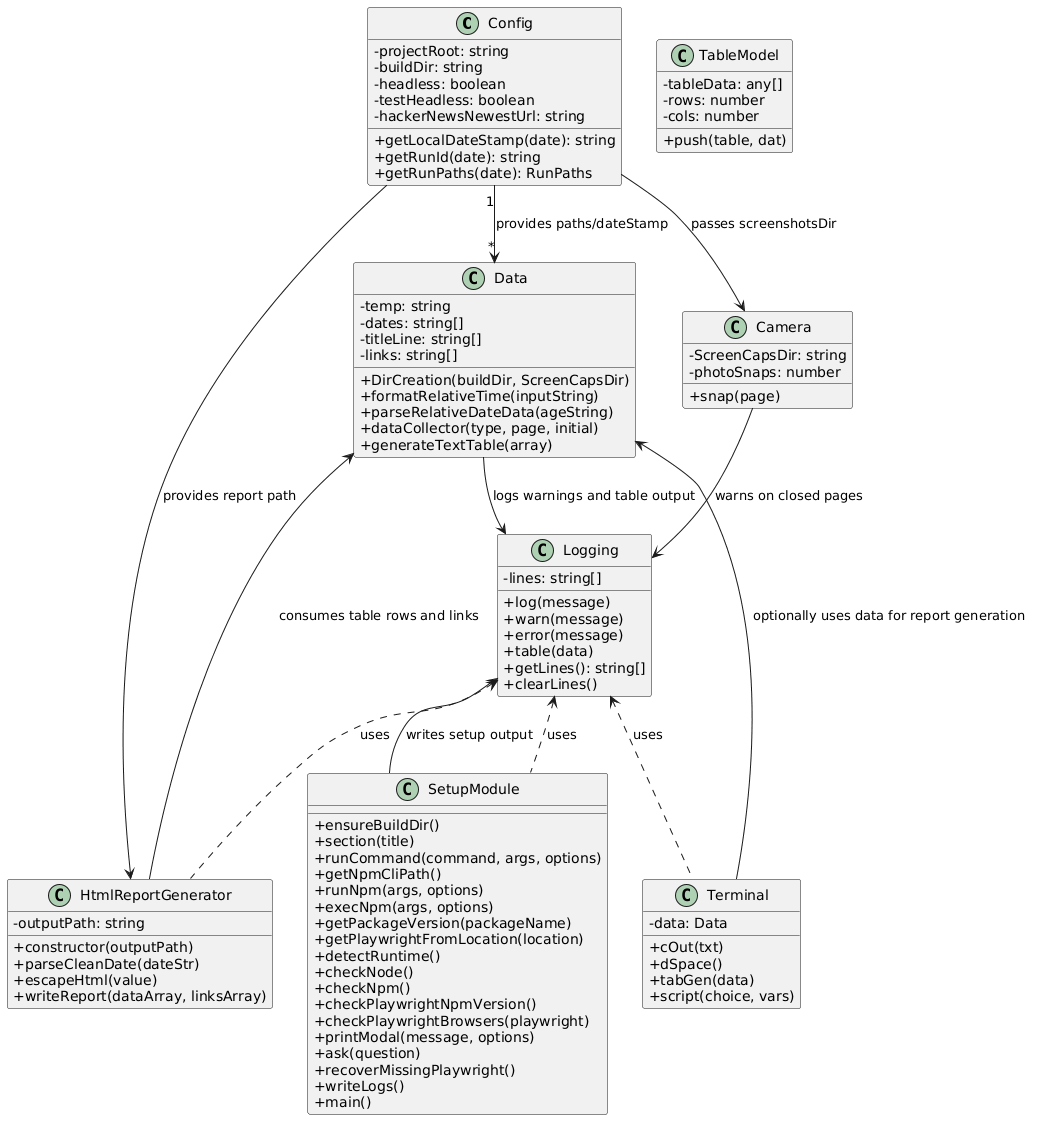

The diagram above was rendered by PlantUML. Its source (embedded in the PNG):
@startuml
' Detailed variable and method connection map for QA Wolf
skinparam classAttributeIconSize 0

class Config {
  - projectRoot: string
  - buildDir: string
  - headless: boolean
  - testHeadless: boolean
  - hackerNewsNewestUrl: string
  + getLocalDateStamp(date): string
  + getRunId(date): string
  + getRunPaths(date): RunPaths
}

class Logging {
  - lines: string[]
  + log(message)
  + warn(message)
  + error(message)
  + table(data)
  + getLines(): string[]
  + clearLines()
}

class SetupModule {
  + ensureBuildDir()
  + section(title)
  + runCommand(command, args, options)
  + getNpmCliPath()
  + runNpm(args, options)
  + execNpm(args, options)
  + getPackageVersion(packageName)
  + getPlaywrightFromLocation(location)
  + detectRuntime()
  + checkNode()
  + checkNpm()
  + checkPlaywrightNpmVersion()
  + checkPlaywrightBrowsers(playwright)
  + printModal(message, options)
  + ask(question)
  + recoverMissingPlaywright()
  + writeLogs()
  + main()
}

class Data {
  - temp: string
  - dates: string[]
  - titleLine: string[]
  - links: string[]
  + DirCreation(buildDir, ScreenCapsDir)
  + formatRelativeTime(inputString)
  + parseRelativeDateData(ageString)
  + dataCollector(type, page, initial)
  + generateTextTable(array)
}

class Camera {
  - ScreenCapsDir: string
  - photoSnaps: number
  + snap(page)
}

class TableModel {
  - tableData: any[]
  - rows: number
  - cols: number
  + push(table, dat)
}

class Terminal {
  - data: Data
  + cOut(txt)
  + dSpace()
  + tabGen(data)
  + script(choice, vars)
}

class HtmlReportGenerator {
  - outputPath: string
  + constructor(outputPath)
  + parseCleanDate(dateStr)
  + escapeHtml(value)
  + writeReport(dataArray, linksArray)
}

Config "1" --> "*" Data : provides paths/dateStamp
Config --> Camera : passes screenshotsDir
Config --> HtmlReportGenerator : provides report path
Logging <.. Terminal : uses
Logging <.. SetupModule : uses
Logging <.. HtmlReportGenerator : uses
SetupModule --> Logging : writes setup output
Data --> Logging : logs warnings and table output
Camera --> Logging : warns on closed pages
HtmlReportGenerator --> Data : consumes table rows and links
Terminal --> Data : optionally uses data for report generation
@enduml